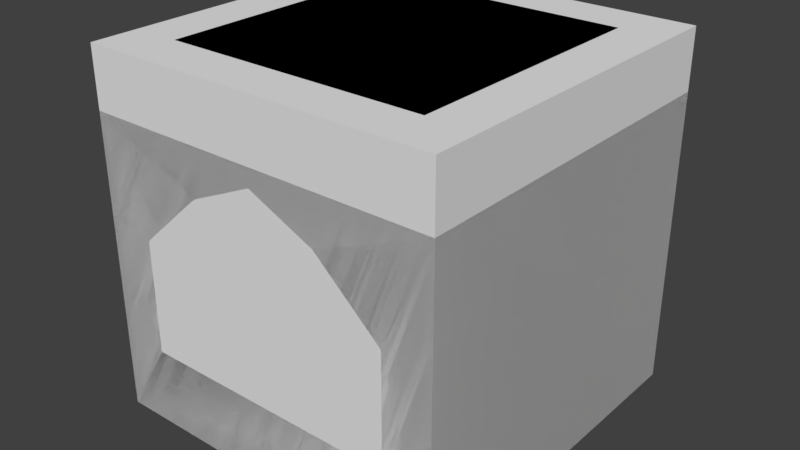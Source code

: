 # Source: CokeOven.blend  (saved by Blender 2.79.0; exported with 4.5.12 LTS)
import bpy
from mathutils import Matrix  # noqa: F401  (used for matrix-valued properties, if any)

bpy.ops.wm.read_factory_settings(use_empty=True)
scene = bpy.context.scene
scene.name = 'Scene'

# ---- collections
col_collection_1 = bpy.data.collections.new('Collection 1'); scene.collection.children.link(col_collection_1)

# ---- materials (node trees are filled in below, after node groups)
mat_blank = bpy.data.materials.new('blank')
mat_blank.alpha_threshold = 0.0
mat_blank.use_transparent_shadow = False
mat_blank.roughness = 0.5
mat_black = bpy.data.materials.new('black')
mat_black.alpha_threshold = 0.0
mat_black.use_transparent_shadow = False
mat_black.diffuse_color = (0.0, 0.0, 0.0, 1.0)
mat_black.roughness = 0.5

# ---- material node trees

# ---- world
world_world = bpy.data.worlds.new('World'); scene.world = world_world
world_world.color = (0.05088, 0.05088, 0.05088)
world_world.use_sun_shadow = False
world_world.sun_shadow_jitter_overblur = 0.0
world_world.cycles.sampling_method = 'MANUAL'

# ---- meshes
me_bounds = bpy.data.meshes.new('bounds')
me_bounds.from_pydata([(-3.0, -3.0, -3.0), (-3.0, -3.0, 3.0), (-3.0, 3.0, -3.0), (-3.0, 3.0, 3.0), (3.0, -3.0, -3.0), (3.0, -3.0, 3.0), (3.0, 3.0, -3.0), (3.0, 3.0, 3.0)], [], [(0, 1, 3, 2), (2, 3, 7, 6), (6, 7, 5, 4), (4, 5, 1, 0), (2, 6, 4, 0), (7, 3, 1, 5)])
me_bounds.use_remesh_preserve_volume = False
me_bounds.use_remesh_preserve_attributes = False
me_bounds.use_mirror_vertex_groups = False
me_bounds.update()
me_cube_001 = bpy.data.meshes.new('Cube.001')
me_cube_001.from_pydata([(-3.0, -3.0, -3.0), (-2.2, -2.2, 3.0), (-2.2, 3.0, -1.7), (-2.2, 2.2, 3.0), (3.0, -3.0, -3.0), (2.2, -2.2, 3.0), (2.2, 3.0, -1.7), (2.2, 2.2, 3.0), (-3.0, -3.0, 2.0), (-2.2, 3.0, 0.2), (2.2, 3.0, 0.2), (3.0, -3.0, 2.0), (-3.0, 3.0, 2.0), (-3.0, 3.0, -3.0), (3.0, 3.0, -3.0), (3.0, 3.0, 2.0), (-1.76, 2.0, 0.6343), (-1.76, 2.0, -1.686), (1.76, 2.0, -1.686), (1.76, 2.0, 0.6343), (0.0, 3.0, 1.7), (0.0, 2.0, 1.834), (1.1, 3.0, 1.2), (0.88, 2.0, 1.434), (-1.1, 3.0, 1.2), (-0.88, 2.0, 1.434)], [], [(0, 8, 12, 13), (6, 2, 17, 18), (14, 15, 11, 4), (4, 11, 8, 0), (13, 14, 4, 0), (7, 3, 1, 5), (1, 3, 12, 8), (3, 7, 15, 12), (7, 5, 11, 15), (5, 1, 8, 11), (9, 2, 13, 12), (2, 6, 14, 13), (20, 24, 12), (6, 10, 15, 14), (25, 23, 19, 16), (2, 9, 16, 17), (10, 6, 18, 19), (20, 22, 23, 21), (24, 20, 21, 25), (22, 10, 19, 23), (9, 24, 25, 16), (15, 10, 22), (15, 22, 20), (24, 9, 12), (12, 15, 20), (25, 21, 23), (18, 17, 16, 19)])
me_cube_001.polygons.foreach_set('material_index', [0, 0, 0, 0, 0, 0, 0, 0, 0, 0, 0, 0, 0, 0, 1, 0, 0, 0, 0, 0, 0, 0, 0, 0, 0, 1, 1])
me_cube_001.materials.append(mat_blank)
me_cube_001.materials.append(mat_black)
me_cube_001.use_remesh_preserve_volume = False
me_cube_001.use_remesh_preserve_attributes = False
me_cube_001.use_mirror_vertex_groups = False
me_cube_001.update()

# ---- objects
ob_bounds = bpy.data.objects.new('bounds', me_bounds)
ob_cube = bpy.data.objects.new('Cube', me_cube_001)

# ---- transforms, parenting, visibility, modifiers, constraints
ob_bounds.location = (0.0, 0.0, 3.0)
ob_bounds.rotation_euler = (0.0, -0.0, -3.142)
ob_bounds.display_type = 'BOUNDS'
ob_bounds.lineart.crease_threshold = 0.0
ob_cube.location = (0.0, 0.0, 3.0)
ob_cube.rotation_euler = (0.0, -0.0, -3.142)
ob_cube.lineart.crease_threshold = 0.0

# ---- collection membership
col_collection_1.objects.link(ob_bounds)
col_collection_1.objects.link(ob_cube)

# ---- scene / render settings (as saved in the file)
scene.frame_start = 1; scene.frame_end = 250; scene.frame_set(1)
scene.render.engine = 'BLENDER_EEVEE_NEXT'
scene.render.resolution_percentage = 50
scene.render.dither_intensity = 0.0
scene.cycles.use_denoising = False
scene.cycles.samples = 128
scene.cycles.sampling_pattern = 'TABULATED_SOBOL'
scene.cycles.use_adaptive_sampling = False
scene.cycles.use_light_tree = False
scene.cycles.blur_glossy = 0.0
scene.cycles.sample_clamp_indirect = 0.0
scene.view_settings.view_transform = 'Standard'
bpy.context.view_layer.update()

# ---- added for rendering (the .blend has no active camera and no usable light): camera, sun
cam_auto = bpy.data.cameras.new('AutoCamera')
cam_auto.lens = 50.0
cam_auto.sensor_width = 36.0
cam_auto.clip_end = 1000.0
ob_auto_camera = bpy.data.objects.new('AutoCamera', cam_auto)
scene.collection.objects.link(ob_auto_camera)
ob_auto_camera.location = (9.61522, -11.5383, 10.6922)
ob_auto_camera.rotation_euler = (1.09748, -7.21219e-08, 0.694738)
scene.camera = ob_auto_camera
light_auto_sun = bpy.data.lights.new('AutoSun', 'SUN')
light_auto_sun.energy = 3.0
light_auto_sun.angle = 0.0523599
ob_auto_sun = bpy.data.objects.new('AutoSun', light_auto_sun)
scene.collection.objects.link(ob_auto_sun)
ob_auto_sun.rotation_euler = (0.872665, 0.174533, 0.523599)
bpy.context.view_layer.update()
